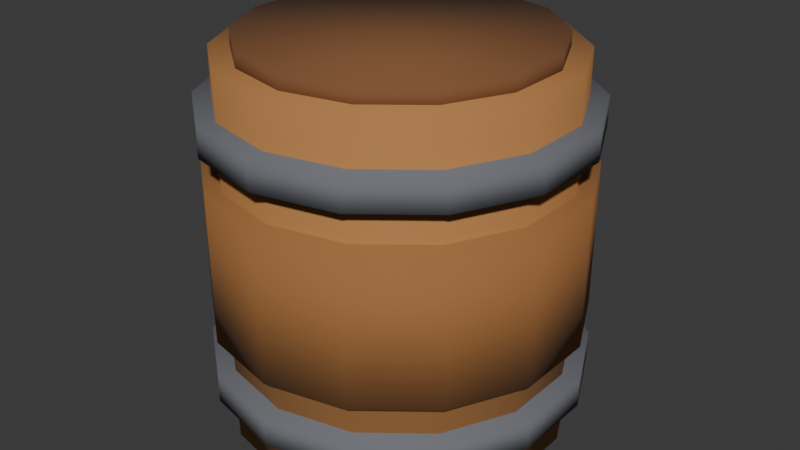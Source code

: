 # Source: k_barrel.blend  (saved by Blender 5.2.45; exported with 4.5.12 LTS)
import bpy
from mathutils import Matrix  # noqa: F401  (used for matrix-valued properties, if any)

bpy.ops.wm.read_factory_settings(use_empty=True)
scene = bpy.context.scene
scene.name = 'Scene'

# ---- collections
col_collection = bpy.data.collections.new('Collection'); scene.collection.children.link(col_collection)

# ---- materials (node trees are filled in below, after node groups)
mat_m_k_barrel = bpy.data.materials.new('M_k_barrel')

# ---- material node trees
mat_m_k_barrel.use_nodes = True; mat_m_k_barrel.node_tree.nodes.clear()
_N = mat_m_k_barrel.node_tree.nodes; _L = mat_m_k_barrel.node_tree.links
n0 = _N.new('ShaderNodeBsdfPrincipled'); n0.name = 'Principled BSDF'; n0.location = (-200, 100)
n0.inputs[2].default_value = 0.9
n0.inputs[10].default_value = 0.005
n1 = _N.new('ShaderNodeOutputMaterial'); n1.name = 'Material Output'; n1.location = (200, 100)
n2 = _N.new('ShaderNodeVertexColor'); n2.name = 'Color Attribute'; n2.location = (0, 0)
n2.layer_name = 'Col'
_L.new(n0.outputs[0], n1.inputs[0])
_L.new(n2.outputs[0], n0.inputs[0])
n1.is_active_output = True

# ---- world
world_world = bpy.data.worlds.new('World'); scene.world = world_world
world_world.use_nodes = True; world_world.node_tree.nodes.clear()
_N = world_world.node_tree.nodes; _L = world_world.node_tree.links
n0 = _N.new('ShaderNodeOutputWorld'); n0.name = 'World Output'; n0.location = (200, 100)
n1 = _N.new('ShaderNodeBackground'); n1.name = 'Background'; n1.location = (-200, 100)
n1.inputs[0].default_value = (0.05088, 0.05088, 0.05088, 1.0)
_L.new(n1.outputs[0], n0.inputs[0])
n0.is_active_output = True
world_world.color = (0.05088, 0.05088, 0.05088)
world_world.sun_shadow_jitter_overblur = 0.0

# ---- meshes
me_sk_k_barrel = bpy.data.meshes.new('SK_k_barrel')
me_sk_k_barrel.from_pydata([(0.0, 0.34, 0.0), (0.0, 0.34, 0.74), (0.1475, 0.3063, 0.0), (0.1475, 0.3063, 0.74), (0.2658, 0.212, 0.0), (0.2658, 0.212, 0.74), (0.3315, 0.07566, 0.0), (0.3315, 0.07566, 0.74), (0.3315, -0.07566, 0.0), (0.3315, -0.07566, 0.74), (0.2658, -0.212, 0.0), (0.2658, -0.212, 0.74), (0.1475, -0.3063, 0.0), (0.1475, -0.3063, 0.74), (0.0, -0.34, 0.0), (0.0, -0.34, 0.74), (-0.1475, -0.3063, 0.0), (-0.1475, -0.3063, 0.74), (-0.2658, -0.212, 0.0), (-0.2658, -0.212, 0.74), (-0.3315, -0.07566, 0.0), (-0.3315, -0.07566, 0.74), (-0.3315, 0.07566, 0.0), (-0.3315, 0.07566, 0.74), (-0.2658, 0.212, 0.0), (-0.2658, 0.212, 0.74), (-0.1475, 0.3063, 0.0), (-0.1475, 0.3063, 0.74), (0.0, 0.37, 0.22), (0.0, 0.37, 0.52), (0.1605, 0.3334, 0.22), (0.1605, 0.3334, 0.52), (0.2893, 0.2307, 0.22), (0.2893, 0.2307, 0.52), (0.3607, 0.08233, 0.22), (0.3607, 0.08233, 0.52), (0.3607, -0.08233, 0.22), (0.3607, -0.08233, 0.52), (0.2893, -0.2307, 0.22), (0.2893, -0.2307, 0.52), (0.1605, -0.3334, 0.22), (0.1605, -0.3334, 0.52), (0.0, -0.37, 0.22), (0.0, -0.37, 0.52), (-0.1605, -0.3334, 0.22), (-0.1605, -0.3334, 0.52), (-0.2893, -0.2307, 0.22), (-0.2893, -0.2307, 0.52), (-0.3607, -0.08233, 0.22), (-0.3607, -0.08233, 0.52), (-0.3607, 0.08233, 0.22), (-0.3607, 0.08233, 0.52), (-0.2893, 0.2307, 0.22), (-0.2893, 0.2307, 0.52), (-0.1605, 0.3334, 0.22), (-0.1605, 0.3334, 0.52), (0.0, 0.375, 0.09), (0.0, 0.375, 0.15), (0.1627, 0.3379, 0.09), (0.1627, 0.3379, 0.15), (0.2932, 0.2338, 0.09), (0.2932, 0.2338, 0.15), (0.3656, 0.08345, 0.09), (0.3656, 0.08345, 0.15), (0.3656, -0.08345, 0.09), (0.3656, -0.08345, 0.15), (0.2932, -0.2338, 0.09), (0.2932, -0.2338, 0.15), (0.1627, -0.3379, 0.09), (0.1627, -0.3379, 0.15), (0.0, -0.375, 0.09), (0.0, -0.375, 0.15), (-0.1627, -0.3379, 0.09), (-0.1627, -0.3379, 0.15), (-0.2932, -0.2338, 0.09), (-0.2932, -0.2338, 0.15), (-0.3656, -0.08345, 0.09), (-0.3656, -0.08345, 0.15), (-0.3656, 0.08345, 0.09), (-0.3656, 0.08345, 0.15), (-0.2932, 0.2338, 0.09), (-0.2932, 0.2338, 0.15), (-0.1627, 0.3379, 0.09), (-0.1627, 0.3379, 0.15), (0.0, 0.375, 0.59), (0.0, 0.375, 0.65), (0.1627, 0.3379, 0.59), (0.1627, 0.3379, 0.65), (0.2932, 0.2338, 0.59), (0.2932, 0.2338, 0.65), (0.3656, 0.08345, 0.59), (0.3656, 0.08345, 0.65), (0.3656, -0.08345, 0.59), (0.3656, -0.08345, 0.65), (0.2932, -0.2338, 0.59), (0.2932, -0.2338, 0.65), (0.1627, -0.3379, 0.59), (0.1627, -0.3379, 0.65), (0.0, -0.375, 0.59), (0.0, -0.375, 0.65), (-0.1627, -0.3379, 0.59), (-0.1627, -0.3379, 0.65), (-0.2932, -0.2338, 0.59), (-0.2932, -0.2338, 0.65), (-0.3656, -0.08345, 0.59), (-0.3656, -0.08345, 0.65), (-0.3656, 0.08345, 0.59), (-0.3656, 0.08345, 0.65), (-0.2932, 0.2338, 0.59), (-0.2932, 0.2338, 0.65), (-0.1627, 0.3379, 0.59), (-0.1627, 0.3379, 0.65), (0.0, 0.3, 0.73), (0.0, 0.3, 0.77), (0.1302, 0.2703, 0.73), (0.1302, 0.2703, 0.77), (0.2345, 0.187, 0.73), (0.2345, 0.187, 0.77), (0.2925, 0.06676, 0.73), (0.2925, 0.06676, 0.77), (0.2925, -0.06676, 0.73), (0.2925, -0.06676, 0.77), (0.2345, -0.187, 0.73), (0.2345, -0.187, 0.77), (0.1302, -0.2703, 0.73), (0.1302, -0.2703, 0.77), (0.0, -0.3, 0.73), (0.0, -0.3, 0.77), (-0.1302, -0.2703, 0.73), (-0.1302, -0.2703, 0.77), (-0.2345, -0.187, 0.73), (-0.2345, -0.187, 0.77), (-0.2925, -0.06676, 0.73), (-0.2925, -0.06676, 0.77), (-0.2925, 0.06676, 0.73), (-0.2925, 0.06676, 0.77), (-0.2345, 0.187, 0.73), (-0.2345, 0.187, 0.77), (-0.1302, 0.2703, 0.73), (-0.1302, 0.2703, 0.77)], [], [(66, 67, 69, 68), (60, 61, 63, 62), (0, 1, 3, 2), (44, 45, 47, 46), (34, 35, 37, 36), (2, 3, 5, 4), (42, 43, 45, 44), (4, 5, 7, 6), (126, 127, 129, 128), (6, 7, 9, 8), (58, 59, 61, 60), (32, 33, 35, 34), (8, 9, 11, 10), (40, 41, 43, 42), (70, 71, 73, 72), (10, 11, 13, 12), (114, 115, 117, 116), (12, 13, 15, 14), (30, 31, 33, 32), (14, 15, 17, 16), (38, 39, 41, 40), (118, 119, 121, 120), (16, 17, 19, 18), (68, 69, 71, 70), (18, 19, 21, 20), (98, 99, 101, 100), (28, 29, 31, 30), (20, 21, 23, 22), (36, 37, 39, 38), (94, 95, 97, 96), (22, 23, 25, 24), (3, 1, 27, 25, 23, 21, 19, 17, 15, 13, 11, 9, 7, 5), (88, 89, 91, 90), (24, 25, 27, 26), (122, 123, 125, 124), (86, 87, 89, 88), (26, 27, 1, 0), (0, 2, 4, 6, 8, 10, 12, 14, 16, 18, 20, 22, 24, 26), (116, 117, 119, 118), (96, 97, 99, 98), (46, 47, 49, 48), (56, 57, 59, 58), (48, 49, 51, 50), (64, 65, 67, 66), (50, 51, 53, 52), (36, 38, 40, 42, 44, 46, 48, 50, 52, 54, 28, 30, 32, 34), (52, 53, 55, 54), (62, 63, 65, 64), (72, 73, 75, 74), (54, 55, 29, 28), (47, 45, 43, 41, 39, 37, 35, 33, 31, 29, 55, 53, 51, 49), (128, 129, 131, 130), (74, 75, 77, 76), (84, 85, 87, 86), (124, 125, 127, 126), (76, 77, 79, 78), (92, 93, 95, 94), (78, 79, 81, 80), (68, 70, 72, 74, 76, 78, 80, 82, 56, 58, 60, 62, 64, 66), (80, 81, 83, 82), (90, 91, 93, 92), (100, 101, 103, 102), (82, 83, 57, 56), (73, 71, 69, 67, 65, 63, 61, 59, 57, 83, 81, 79, 77, 75), (102, 103, 105, 104), (112, 113, 115, 114), (104, 105, 107, 106), (120, 121, 123, 122), (106, 107, 109, 108), (99, 97, 95, 93, 91, 89, 87, 85, 111, 109, 107, 105, 103, 101), (108, 109, 111, 110), (110, 111, 85, 84), (96, 98, 100, 102, 104, 106, 108, 110, 84, 86, 88, 90, 92, 94), (130, 131, 133, 132), (132, 133, 135, 134), (134, 135, 137, 136), (116, 118, 120, 122, 124, 126, 128, 130, 132, 134, 136, 138, 112, 114), (136, 137, 139, 138), (138, 139, 113, 112), (127, 125, 123, 121, 119, 117, 115, 113, 139, 137, 135, 133, 131, 129)])
me_sk_k_barrel.polygons.foreach_set('use_smooth', [True] * 80)
_ca = me_sk_k_barrel.color_attributes.new('Col', 'FLOAT_COLOR', 'CORNER')
_ca.data.foreach_set('color', [0.1529, 0.159, 0.1779, 1.0, 0.1529, 0.159, 0.1779, 1.0, 0.1529, 0.159, 0.1779, 1.0, 0.1529, 0.159, 0.1779, 1.0, 0.1529, 0.159, 0.1779, 1.0, 0.1529, 0.159, 0.1779, 1.0, 0.1529, 0.159, 0.1779, 1.0, 0.1529, 0.159, 0.1779, 1.0, 0.4452, 0.1981, 0.05951, 1.0, 0.4452, 0.1981, 0.05951, 1.0, 0.4452, 0.1981, 0.05951, 1.0, 0.4452, 0.1981, 0.05951, 1.0, 0.3515, 0.147, 0.04231, 1.0, 0.3515, 0.147, 0.04231, 1.0, 0.3515, 0.147, 0.04231, 1.0, 0.3515, 0.147, 0.04231, 1.0, 0.3515, 0.147, 0.04231, 1.0, 0.3515, 0.147, 0.04231, 1.0, 0.3515, 0.147, 0.04231, 1.0, 0.3515, 0.147, 0.04231, 1.0, 0.4452, 0.1981, 0.05951, 1.0, 0.4452, 0.1981, 0.05951, 1.0, 0.4452, 0.1981, 0.05951, 1.0, 0.4452, 0.1981, 0.05951, 1.0, 0.3515, 0.147, 0.04231, 1.0, 0.3515, 0.147, 0.04231, 1.0, 0.3515, 0.147, 0.04231, 1.0, 0.3515, 0.147, 0.04231, 1.0, 0.4452, 0.1981, 0.05951, 1.0, 0.4452, 0.1981, 0.05951, 1.0, 0.4452, 0.1981, 0.05951, 1.0, 0.4452, 0.1981, 0.05951, 1.0, 0.2051, 0.08438, 0.02956, 1.0, 0.2051, 0.08438, 0.02956, 1.0, 0.2051, 0.08438, 0.02956, 1.0, 0.2051, 0.08438, 0.02956, 1.0, 0.4452, 0.1981, 0.05951, 1.0, 0.4452, 0.1981, 0.05951, 1.0, 0.4452, 0.1981, 0.05951, 1.0, 0.4452, 0.1981, 0.05951, 1.0, 0.1529, 0.159, 0.1779, 1.0, 0.1529, 0.159, 0.1779, 1.0, 0.1529, 0.159, 0.1779, 1.0, 0.1529, 0.159, 0.1779, 1.0, 0.3515, 0.147, 0.04231, 1.0, 0.3515, 0.147, 0.04231, 1.0, 0.3515, 0.147, 0.04231, 1.0, 0.3515, 0.147, 0.04231, 1.0, 0.4452, 0.1981, 0.05951, 1.0, 0.4452, 0.1981, 0.05951, 1.0, 0.4452, 0.1981, 0.05951, 1.0, 0.4452, 0.1981, 0.05951, 1.0, 0.3515, 0.147, 0.04231, 1.0, 0.3515, 0.147, 0.04231, 1.0, 0.3515, 0.147, 0.04231, 1.0, 0.3515, 0.147, 0.04231, 1.0, 0.1529, 0.159, 0.1779, 1.0, 0.1529, 0.159, 0.1779, 1.0, 0.1529, 0.159, 0.1779, 1.0, 0.1529, 0.159, 0.1779, 1.0, 0.4452, 0.1981, 0.05951, 1.0, 0.4452, 0.1981, 0.05951, 1.0, 0.4452, 0.1981, 0.05951, 1.0, 0.4452, 0.1981, 0.05951, 1.0, 0.2051, 0.08438, 0.02956, 1.0, 0.2051, 0.08438, 0.02956, 1.0, 0.2051, 0.08438, 0.02956, 1.0, 0.2051, 0.08438, 0.02956, 1.0, 0.4452, 0.1981, 0.05951, 1.0, 0.4452, 0.1981, 0.05951, 1.0, 0.4452, 0.1981, 0.05951, 1.0, 0.4452, 0.1981, 0.05951, 1.0, 0.3515, 0.147, 0.04231, 1.0, 0.3515, 0.147, 0.04231, 1.0, 0.3515, 0.147, 0.04231, 1.0, 0.3515, 0.147, 0.04231, 1.0, 0.4452, 0.1981, 0.05951, 1.0, 0.4452, 0.1981, 0.05951, 1.0, 0.4452, 0.1981, 0.05951, 1.0, 0.4452, 0.1981, 0.05951, 1.0, 0.3515, 0.147, 0.04231, 1.0, 0.3515, 0.147, 0.04231, 1.0, 0.3515, 0.147, 0.04231, 1.0, 0.3515, 0.147, 0.04231, 1.0, 0.2051, 0.08438, 0.02956, 1.0, 0.2051, 0.08438, 0.02956, 1.0, 0.2051, 0.08438, 0.02956, 1.0, 0.2051, 0.08438, 0.02956, 1.0, 0.4452, 0.1981, 0.05951, 1.0, 0.4452, 0.1981, 0.05951, 1.0, 0.4452, 0.1981, 0.05951, 1.0, 0.4452, 0.1981, 0.05951, 1.0, 0.1529, 0.159, 0.1779, 1.0, 0.1529, 0.159, 0.1779, 1.0, 0.1529, 0.159, 0.1779, 1.0, 0.1529, 0.159, 0.1779, 1.0, 0.4452, 0.1981, 0.05951, 1.0, 0.4452, 0.1981, 0.05951, 1.0, 0.4452, 0.1981, 0.05951, 1.0, 0.4452, 0.1981, 0.05951, 1.0, 0.1529, 0.159, 0.1779, 1.0, 0.1529, 0.159, 0.1779, 1.0, 0.1529, 0.159, 0.1779, 1.0, 0.1529, 0.159, 0.1779, 1.0, 0.3515, 0.147, 0.04231, 1.0, 0.3515, 0.147, 0.04231, 1.0, 0.3515, 0.147, 0.04231, 1.0, 0.3515, 0.147, 0.04231, 1.0, 0.4452, 0.1981, 0.05951, 1.0, 0.4452, 0.1981, 0.05951, 1.0, 0.4452, 0.1981, 0.05951, 1.0, 0.4452, 0.1981, 0.05951, 1.0, 0.3515, 0.147, 0.04231, 1.0, 0.3515, 0.147, 0.04231, 1.0, 0.3515, 0.147, 0.04231, 1.0, 0.3515, 0.147, 0.04231, 1.0, 0.1529, 0.159, 0.1779, 1.0, 0.1529, 0.159, 0.1779, 1.0, 0.1529, 0.159, 0.1779, 1.0, 0.1529, 0.159, 0.1779, 1.0, 0.4452, 0.1981, 0.05951, 1.0, 0.4452, 0.1981, 0.05951, 1.0, 0.4452, 0.1981, 0.05951, 1.0, 0.4452, 0.1981, 0.05951, 1.0, 0.4452, 0.1981, 0.05951, 1.0, 0.4452, 0.1981, 0.05951, 1.0, 0.4452, 0.1981, 0.05951, 1.0, 0.4452, 0.1981, 0.05951, 1.0, 0.4452, 0.1981, 0.05951, 1.0, 0.4452, 0.1981, 0.05951, 1.0, 0.4452, 0.1981, 0.05951, 1.0, 0.4452, 0.1981, 0.05951, 1.0, 0.4452, 0.1981, 0.05951, 1.0, 0.4452, 0.1981, 0.05951, 1.0, 0.4452, 0.1981, 0.05951, 1.0, 0.4452, 0.1981, 0.05951, 1.0, 0.4452, 0.1981, 0.05951, 1.0, 0.4452, 0.1981, 0.05951, 1.0, 0.1529, 0.159, 0.1779, 1.0, 0.1529, 0.159, 0.1779, 1.0, 0.1529, 0.159, 0.1779, 1.0, 0.1529, 0.159, 0.1779, 1.0, 0.4452, 0.1981, 0.05951, 1.0, 0.4452, 0.1981, 0.05951, 1.0, 0.4452, 0.1981, 0.05951, 1.0, 0.4452, 0.1981, 0.05951, 1.0, 0.2051, 0.08438, 0.02956, 1.0, 0.2051, 0.08438, 0.02956, 1.0, 0.2051, 0.08438, 0.02956, 1.0, 0.2051, 0.08438, 0.02956, 1.0, 0.1529, 0.159, 0.1779, 1.0, 0.1529, 0.159, 0.1779, 1.0, 0.1529, 0.159, 0.1779, 1.0, 0.1529, 0.159, 0.1779, 1.0, 0.4452, 0.1981, 0.05951, 1.0, 0.4452, 0.1981, 0.05951, 1.0, 0.4452, 0.1981, 0.05951, 1.0, 0.4452, 0.1981, 0.05951, 1.0, 0.4452, 0.1981, 0.05951, 1.0, 0.4452, 0.1981, 0.05951, 1.0, 0.4452, 0.1981, 0.05951, 1.0, 0.4452, 0.1981, 0.05951, 1.0, 0.4452, 0.1981, 0.05951, 1.0, 0.4452, 0.1981, 0.05951, 1.0, 0.4452, 0.1981, 0.05951, 1.0, 0.4452, 0.1981, 0.05951, 1.0, 0.4452, 0.1981, 0.05951, 1.0, 0.4452, 0.1981, 0.05951, 1.0, 0.4452, 0.1981, 0.05951, 1.0, 0.4452, 0.1981, 0.05951, 1.0, 0.4452, 0.1981, 0.05951, 1.0, 0.4452, 0.1981, 0.05951, 1.0, 0.2051, 0.08438, 0.02956, 1.0, 0.2051, 0.08438, 0.02956, 1.0, 0.2051, 0.08438, 0.02956, 1.0, 0.2051, 0.08438, 0.02956, 1.0, 0.1529, 0.159, 0.1779, 1.0, 0.1529, 0.159, 0.1779, 1.0, 0.1529, 0.159, 0.1779, 1.0, 0.1529, 0.159, 0.1779, 1.0, 0.3515, 0.147, 0.04231, 1.0, 0.3515, 0.147, 0.04231, 1.0, 0.3515, 0.147, 0.04231, 1.0, 0.3515, 0.147, 0.04231, 1.0, 0.1529, 0.159, 0.1779, 1.0, 0.1529, 0.159, 0.1779, 1.0, 0.1529, 0.159, 0.1779, 1.0, 0.1529, 0.159, 0.1779, 1.0, 0.3515, 0.147, 0.04231, 1.0, 0.3515, 0.147, 0.04231, 1.0, 0.3515, 0.147, 0.04231, 1.0, 0.3515, 0.147, 0.04231, 1.0, 0.1529, 0.159, 0.1779, 1.0, 0.1529, 0.159, 0.1779, 1.0, 0.1529, 0.159, 0.1779, 1.0, 0.1529, 0.159, 0.1779, 1.0, 0.3515, 0.147, 0.04231, 1.0, 0.3515, 0.147, 0.04231, 1.0, 0.3515, 0.147, 0.04231, 1.0, 0.3515, 0.147, 0.04231, 1.0, 0.3515, 0.147, 0.04231, 1.0, 0.3515, 0.147, 0.04231, 1.0, 0.3515, 0.147, 0.04231, 1.0, 0.3515, 0.147, 0.04231, 1.0, 0.3515, 0.147, 0.04231, 1.0, 0.3515, 0.147, 0.04231, 1.0, 0.3515, 0.147, 0.04231, 1.0, 0.3515, 0.147, 0.04231, 1.0, 0.3515, 0.147, 0.04231, 1.0, 0.3515, 0.147, 0.04231, 1.0, 0.3515, 0.147, 0.04231, 1.0, 0.3515, 0.147, 0.04231, 1.0, 0.3515, 0.147, 0.04231, 1.0, 0.3515, 0.147, 0.04231, 1.0, 0.3515, 0.147, 0.04231, 1.0, 0.3515, 0.147, 0.04231, 1.0, 0.3515, 0.147, 0.04231, 1.0, 0.3515, 0.147, 0.04231, 1.0, 0.1529, 0.159, 0.1779, 1.0, 0.1529, 0.159, 0.1779, 1.0, 0.1529, 0.159, 0.1779, 1.0, 0.1529, 0.159, 0.1779, 1.0, 0.1529, 0.159, 0.1779, 1.0, 0.1529, 0.159, 0.1779, 1.0, 0.1529, 0.159, 0.1779, 1.0, 0.1529, 0.159, 0.1779, 1.0, 0.3515, 0.147, 0.04231, 1.0, 0.3515, 0.147, 0.04231, 1.0, 0.3515, 0.147, 0.04231, 1.0, 0.3515, 0.147, 0.04231, 1.0, 0.3515, 0.147, 0.04231, 1.0, 0.3515, 0.147, 0.04231, 1.0, 0.3515, 0.147, 0.04231, 1.0, 0.3515, 0.147, 0.04231, 1.0, 0.3515, 0.147, 0.04231, 1.0, 0.3515, 0.147, 0.04231, 1.0, 0.3515, 0.147, 0.04231, 1.0, 0.3515, 0.147, 0.04231, 1.0, 0.3515, 0.147, 0.04231, 1.0, 0.3515, 0.147, 0.04231, 1.0, 0.3515, 0.147, 0.04231, 1.0, 0.3515, 0.147, 0.04231, 1.0, 0.3515, 0.147, 0.04231, 1.0, 0.3515, 0.147, 0.04231, 1.0, 0.2051, 0.08438, 0.02956, 1.0, 0.2051, 0.08438, 0.02956, 1.0, 0.2051, 0.08438, 0.02956, 1.0, 0.2051, 0.08438, 0.02956, 1.0, 0.1529, 0.159, 0.1779, 1.0, 0.1529, 0.159, 0.1779, 1.0, 0.1529, 0.159, 0.1779, 1.0, 0.1529, 0.159, 0.1779, 1.0, 0.1529, 0.159, 0.1779, 1.0, 0.1529, 0.159, 0.1779, 1.0, 0.1529, 0.159, 0.1779, 1.0, 0.1529, 0.159, 0.1779, 1.0, 0.2051, 0.08438, 0.02956, 1.0, 0.2051, 0.08438, 0.02956, 1.0, 0.2051, 0.08438, 0.02956, 1.0, 0.2051, 0.08438, 0.02956, 1.0, 0.1529, 0.159, 0.1779, 1.0, 0.1529, 0.159, 0.1779, 1.0, 0.1529, 0.159, 0.1779, 1.0, 0.1529, 0.159, 0.1779, 1.0, 0.1529, 0.159, 0.1779, 1.0, 0.1529, 0.159, 0.1779, 1.0, 0.1529, 0.159, 0.1779, 1.0, 0.1529, 0.159, 0.1779, 1.0, 0.1529, 0.159, 0.1779, 1.0, 0.1529, 0.159, 0.1779, 1.0, 0.1529, 0.159, 0.1779, 1.0, 0.1529, 0.159, 0.1779, 1.0, 0.1529, 0.159, 0.1779, 1.0, 0.1529, 0.159, 0.1779, 1.0, 0.1529, 0.159, 0.1779, 1.0, 0.1529, 0.159, 0.1779, 1.0, 0.1529, 0.159, 0.1779, 1.0, 0.1529, 0.159, 0.1779, 1.0, 0.1529, 0.159, 0.1779, 1.0, 0.1529, 0.159, 0.1779, 1.0, 0.1529, 0.159, 0.1779, 1.0, 0.1529, 0.159, 0.1779, 1.0, 0.1529, 0.159, 0.1779, 1.0, 0.1529, 0.159, 0.1779, 1.0, 0.1529, 0.159, 0.1779, 1.0, 0.1529, 0.159, 0.1779, 1.0, 0.1529, 0.159, 0.1779, 1.0, 0.1529, 0.159, 0.1779, 1.0, 0.1529, 0.159, 0.1779, 1.0, 0.1529, 0.159, 0.1779, 1.0, 0.1529, 0.159, 0.1779, 1.0, 0.1529, 0.159, 0.1779, 1.0, 0.1529, 0.159, 0.1779, 1.0, 0.1529, 0.159, 0.1779, 1.0, 0.1529, 0.159, 0.1779, 1.0, 0.1529, 0.159, 0.1779, 1.0, 0.1529, 0.159, 0.1779, 1.0, 0.1529, 0.159, 0.1779, 1.0, 0.1529, 0.159, 0.1779, 1.0, 0.1529, 0.159, 0.1779, 1.0, 0.1529, 0.159, 0.1779, 1.0, 0.1529, 0.159, 0.1779, 1.0, 0.1529, 0.159, 0.1779, 1.0, 0.1529, 0.159, 0.1779, 1.0, 0.1529, 0.159, 0.1779, 1.0, 0.1529, 0.159, 0.1779, 1.0, 0.1529, 0.159, 0.1779, 1.0, 0.1529, 0.159, 0.1779, 1.0, 0.1529, 0.159, 0.1779, 1.0, 0.1529, 0.159, 0.1779, 1.0, 0.1529, 0.159, 0.1779, 1.0, 0.1529, 0.159, 0.1779, 1.0, 0.1529, 0.159, 0.1779, 1.0, 0.1529, 0.159, 0.1779, 1.0, 0.1529, 0.159, 0.1779, 1.0, 0.1529, 0.159, 0.1779, 1.0, 0.1529, 0.159, 0.1779, 1.0, 0.1529, 0.159, 0.1779, 1.0, 0.1529, 0.159, 0.1779, 1.0, 0.1529, 0.159, 0.1779, 1.0, 0.2051, 0.08438, 0.02956, 1.0, 0.2051, 0.08438, 0.02956, 1.0, 0.2051, 0.08438, 0.02956, 1.0, 0.2051, 0.08438, 0.02956, 1.0, 0.1529, 0.159, 0.1779, 1.0, 0.1529, 0.159, 0.1779, 1.0, 0.1529, 0.159, 0.1779, 1.0, 0.1529, 0.159, 0.1779, 1.0, 0.2051, 0.08438, 0.02956, 1.0, 0.2051, 0.08438, 0.02956, 1.0, 0.2051, 0.08438, 0.02956, 1.0, 0.2051, 0.08438, 0.02956, 1.0, 0.1529, 0.159, 0.1779, 1.0, 0.1529, 0.159, 0.1779, 1.0, 0.1529, 0.159, 0.1779, 1.0, 0.1529, 0.159, 0.1779, 1.0, 0.1529, 0.159, 0.1779, 1.0, 0.1529, 0.159, 0.1779, 1.0, 0.1529, 0.159, 0.1779, 1.0, 0.1529, 0.159, 0.1779, 1.0, 0.1529, 0.159, 0.1779, 1.0, 0.1529, 0.159, 0.1779, 1.0, 0.1529, 0.159, 0.1779, 1.0, 0.1529, 0.159, 0.1779, 1.0, 0.1529, 0.159, 0.1779, 1.0, 0.1529, 0.159, 0.1779, 1.0, 0.1529, 0.159, 0.1779, 1.0, 0.1529, 0.159, 0.1779, 1.0, 0.1529, 0.159, 0.1779, 1.0, 0.1529, 0.159, 0.1779, 1.0, 0.1529, 0.159, 0.1779, 1.0, 0.1529, 0.159, 0.1779, 1.0, 0.1529, 0.159, 0.1779, 1.0, 0.1529, 0.159, 0.1779, 1.0, 0.1529, 0.159, 0.1779, 1.0, 0.1529, 0.159, 0.1779, 1.0, 0.1529, 0.159, 0.1779, 1.0, 0.1529, 0.159, 0.1779, 1.0, 0.1529, 0.159, 0.1779, 1.0, 0.1529, 0.159, 0.1779, 1.0, 0.1529, 0.159, 0.1779, 1.0, 0.1529, 0.159, 0.1779, 1.0, 0.1529, 0.159, 0.1779, 1.0, 0.1529, 0.159, 0.1779, 1.0, 0.1529, 0.159, 0.1779, 1.0, 0.1529, 0.159, 0.1779, 1.0, 0.1529, 0.159, 0.1779, 1.0, 0.1529, 0.159, 0.1779, 1.0, 0.1529, 0.159, 0.1779, 1.0, 0.1529, 0.159, 0.1779, 1.0, 0.1529, 0.159, 0.1779, 1.0, 0.1529, 0.159, 0.1779, 1.0, 0.2051, 0.08438, 0.02956, 1.0, 0.2051, 0.08438, 0.02956, 1.0, 0.2051, 0.08438, 0.02956, 1.0, 0.2051, 0.08438, 0.02956, 1.0, 0.2051, 0.08438, 0.02956, 1.0, 0.2051, 0.08438, 0.02956, 1.0, 0.2051, 0.08438, 0.02956, 1.0, 0.2051, 0.08438, 0.02956, 1.0, 0.2051, 0.08438, 0.02956, 1.0, 0.2051, 0.08438, 0.02956, 1.0, 0.2051, 0.08438, 0.02956, 1.0, 0.2051, 0.08438, 0.02956, 1.0, 0.2051, 0.08438, 0.02956, 1.0, 0.2051, 0.08438, 0.02956, 1.0, 0.2051, 0.08438, 0.02956, 1.0, 0.2051, 0.08438, 0.02956, 1.0, 0.2051, 0.08438, 0.02956, 1.0, 0.2051, 0.08438, 0.02956, 1.0, 0.2051, 0.08438, 0.02956, 1.0, 0.2051, 0.08438, 0.02956, 1.0, 0.2051, 0.08438, 0.02956, 1.0, 0.2051, 0.08438, 0.02956, 1.0, 0.2051, 0.08438, 0.02956, 1.0, 0.2051, 0.08438, 0.02956, 1.0, 0.2051, 0.08438, 0.02956, 1.0, 0.2051, 0.08438, 0.02956, 1.0, 0.2051, 0.08438, 0.02956, 1.0, 0.2051, 0.08438, 0.02956, 1.0, 0.2051, 0.08438, 0.02956, 1.0, 0.2051, 0.08438, 0.02956, 1.0, 0.2051, 0.08438, 0.02956, 1.0, 0.2051, 0.08438, 0.02956, 1.0, 0.2051, 0.08438, 0.02956, 1.0, 0.2051, 0.08438, 0.02956, 1.0, 0.2051, 0.08438, 0.02956, 1.0, 0.2051, 0.08438, 0.02956, 1.0, 0.2051, 0.08438, 0.02956, 1.0, 0.2051, 0.08438, 0.02956, 1.0, 0.2051, 0.08438, 0.02956, 1.0, 0.2051, 0.08438, 0.02956, 1.0, 0.2051, 0.08438, 0.02956, 1.0, 0.2051, 0.08438, 0.02956, 1.0, 0.2051, 0.08438, 0.02956, 1.0, 0.2051, 0.08438, 0.02956, 1.0, 0.2051, 0.08438, 0.02956, 1.0, 0.2051, 0.08438, 0.02956, 1.0, 0.2051, 0.08438, 0.02956, 1.0, 0.2051, 0.08438, 0.02956, 1.0])
me_sk_k_barrel.materials.append(mat_m_k_barrel)
me_sk_k_barrel.update()

# ---- objects
ob_sk_k_barrel = bpy.data.objects.new('SK_k_barrel', me_sk_k_barrel)

# ---- transforms, parenting, visibility, modifiers, constraints
ob_sk_k_barrel.location = (0.0, 0.0, 0.0)

# ---- collection membership
scene.collection.objects.link(ob_sk_k_barrel)

# ---- scene / render settings (as saved in the file)
scene.frame_start = 1; scene.frame_end = 250; scene.frame_set(1)
scene.render.engine = 'BLENDER_EEVEE_NEXT'
scene.render.bake_bias = 0.0
scene.render.bake_samples = 0
scene.render.compositor_device = 'GPU'
scene.eevee.use_volume_custom_range = False
scene.eevee.fast_gi_thickness_near = 0.1
scene.eevee.fast_gi_thickness_far = 0.0
scene.eevee.ray_tracing_options.screen_trace_thickness = 0.1
bpy.context.view_layer.update()

# ---- added for rendering (the .blend has no active camera and no usable light): camera, sun
cam_auto = bpy.data.cameras.new('AutoCamera')
cam_auto.lens = 50.0
cam_auto.sensor_width = 36.0
cam_auto.clip_end = 1000.0
ob_auto_camera = bpy.data.objects.new('AutoCamera', cam_auto)
scene.collection.objects.link(ob_auto_camera)
ob_auto_camera.location = (1.20281, -1.44337, 1.34725)
ob_auto_camera.rotation_euler = (1.09748, -7.21219e-08, 0.694738)
scene.camera = ob_auto_camera
light_auto_sun = bpy.data.lights.new('AutoSun', 'SUN')
light_auto_sun.energy = 3.0
light_auto_sun.angle = 0.0523599
ob_auto_sun = bpy.data.objects.new('AutoSun', light_auto_sun)
scene.collection.objects.link(ob_auto_sun)
ob_auto_sun.rotation_euler = (0.872665, 0.174533, 0.523599)
bpy.context.view_layer.update()
